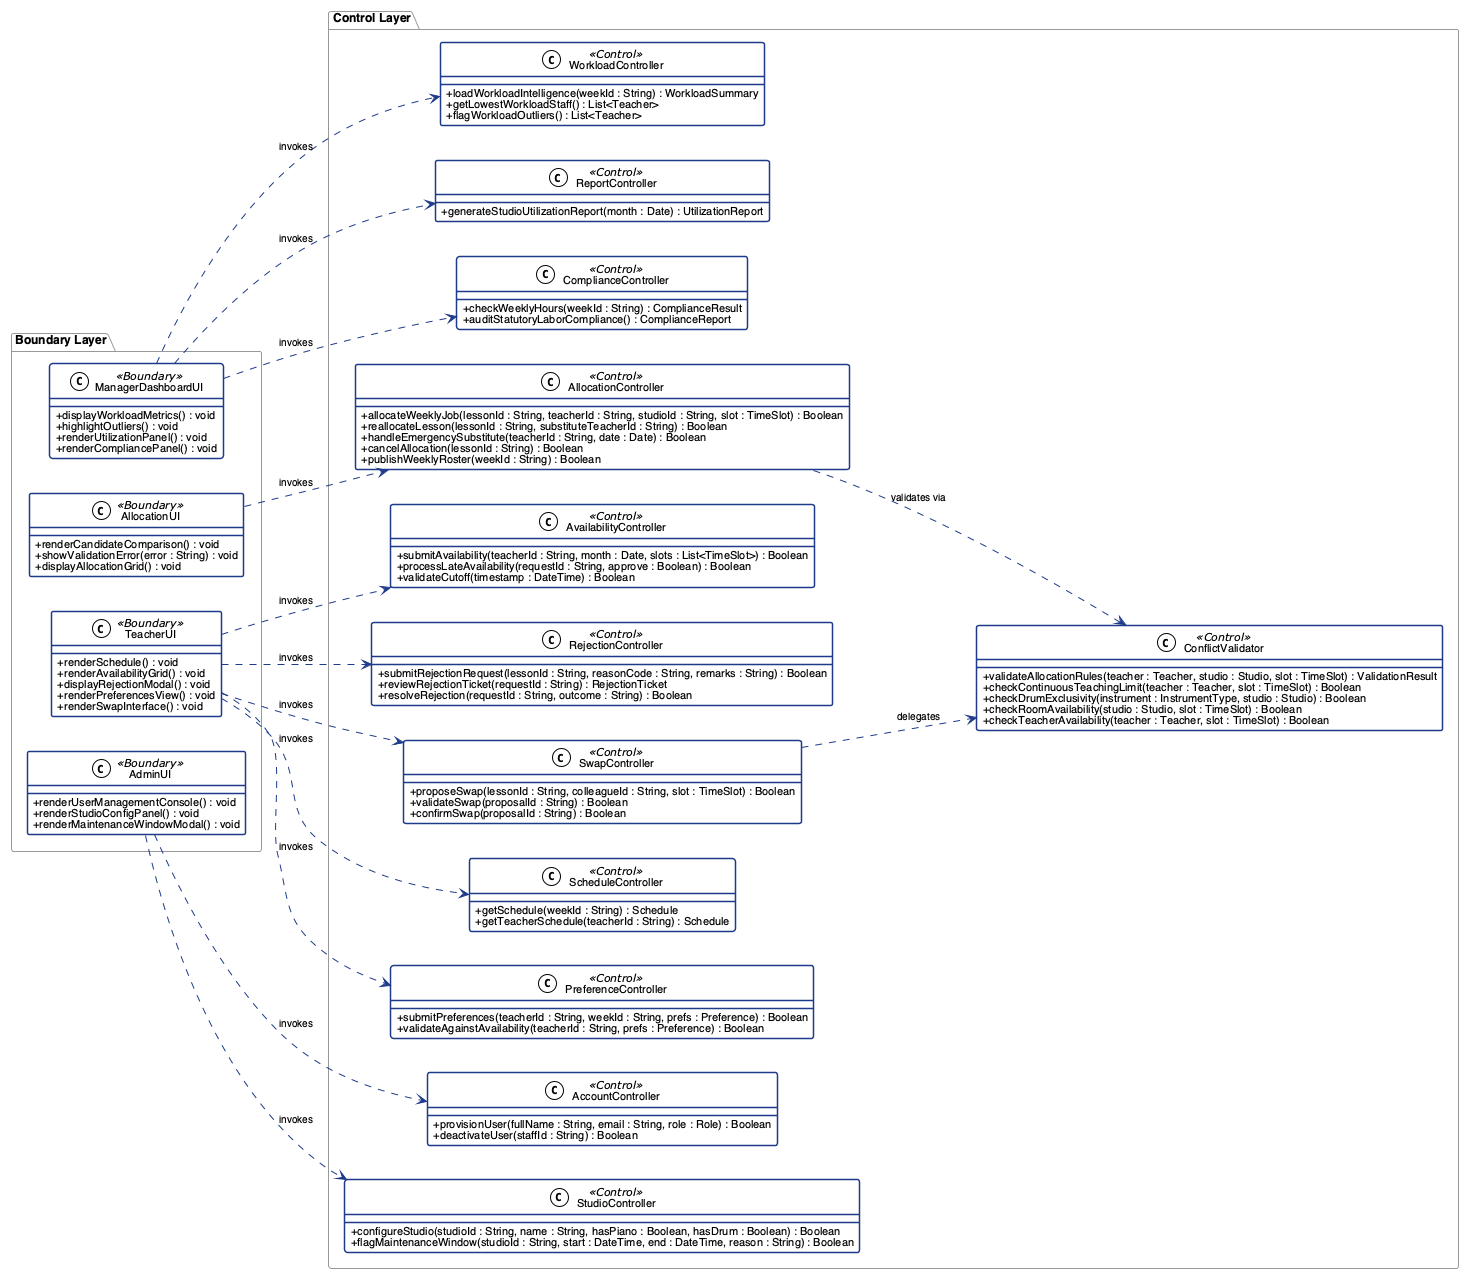

The diagram above was rendered by PlantUML. Its source (embedded in the PNG):
@startuml class_diagram_control
!theme plain
left to right direction
skinparam classAttributeIconSize 0
skinparam shadowing false
skinparam defaultFontName "Helvetica", "Arial", sans-serif
skinparam defaultFontSize 11
skinparam class {
    BackgroundColor #FFFFFF
    BorderColor #1E3A8A
    BorderThickness 1.5
}
skinparam arrow {
    Color #1E3A8A
    FontSize 10
}
skinparam package {
    BorderColor #999999
    FontStyle bold
    FontSize 12
}

' ========== BOUNDARY CLASSES ==========
package "Boundary Layer" {
    class ManagerDashboardUI <<Boundary>> {
        +displayWorkloadMetrics() : void
        +highlightOutliers() : void
        +renderUtilizationPanel() : void
        +renderCompliancePanel() : void
    }
    class AllocationUI <<Boundary>> {
        +renderCandidateComparison() : void
        +showValidationError(error : String) : void
        +displayAllocationGrid() : void
    }
    class TeacherUI <<Boundary>> {
        +renderSchedule() : void
        +renderAvailabilityGrid() : void
        +displayRejectionModal() : void
        +renderPreferencesView() : void
        +renderSwapInterface() : void
    }
    class AdminUI <<Boundary>> {
        +renderUserManagementConsole() : void
        +renderStudioConfigPanel() : void
        +renderMaintenanceWindowModal() : void
    }
}

' ========== CONTROL CLASSES ==========
package "Control Layer" {
    class WorkloadController <<Control>> {
        +loadWorkloadIntelligence(weekId : String) : WorkloadSummary
        +getLowestWorkloadStaff() : List<Teacher>
        +flagWorkloadOutliers() : List<Teacher>
    }
    class AllocationController <<Control>> {
        +allocateWeeklyJob(lessonId : String, teacherId : String, studioId : String, slot : TimeSlot) : Boolean
        +reallocateLesson(lessonId : String, substituteTeacherId : String) : Boolean
        +handleEmergencySubstitute(teacherId : String, date : Date) : Boolean
        +cancelAllocation(lessonId : String) : Boolean
        +publishWeeklyRoster(weekId : String) : Boolean
    }
    class ConflictValidator <<Control>> {
        +validateAllocationRules(teacher : Teacher, studio : Studio, slot : TimeSlot) : ValidationResult
        +checkContinuousTeachingLimit(teacher : Teacher, slot : TimeSlot) : Boolean
        +checkDrumExclusivity(instrument : InstrumentType, studio : Studio) : Boolean
        +checkRoomAvailability(studio : Studio, slot : TimeSlot) : Boolean
        +checkTeacherAvailability(teacher : Teacher, slot : TimeSlot) : Boolean
    }
    class AvailabilityController <<Control>> {
        +submitAvailability(teacherId : String, month : Date, slots : List<TimeSlot>) : Boolean
        +processLateAvailability(requestId : String, approve : Boolean) : Boolean
        +validateCutoff(timestamp : DateTime) : Boolean
    }
    class RejectionController <<Control>> {
        +submitRejectionRequest(lessonId : String, reasonCode : String, remarks : String) : Boolean
        +reviewRejectionTicket(requestId : String) : RejectionTicket
        +resolveRejection(requestId : String, outcome : String) : Boolean
    }
    class SwapController <<Control>> {
        +proposeSwap(lessonId : String, colleagueId : String, slot : TimeSlot) : Boolean
        +validateSwap(proposalId : String) : Boolean
        +confirmSwap(proposalId : String) : Boolean
    }
    class AccountController <<Control>> {
        +provisionUser(fullName : String, email : String, role : Role) : Boolean
        +deactivateUser(staffId : String) : Boolean
    }
    class StudioController <<Control>> {
        +configureStudio(studioId : String, name : String, hasPiano : Boolean, hasDrum : Boolean) : Boolean
        +flagMaintenanceWindow(studioId : String, start : DateTime, end : DateTime, reason : String) : Boolean
    }
    class ReportController <<Control>> {
        +generateStudioUtilizationReport(month : Date) : UtilizationReport
    }
    class ComplianceController <<Control>> {
        +checkWeeklyHours(weekId : String) : ComplianceResult
        +auditStatutoryLaborCompliance() : ComplianceReport
    }
    class ScheduleController <<Control>> {
        +getSchedule(weekId : String) : Schedule
        +getTeacherSchedule(teacherId : String) : Schedule
    }
    class PreferenceController <<Control>> {
        +submitPreferences(teacherId : String, weekId : String, prefs : Preference) : Boolean
        +validateAgainstAvailability(teacherId : String, prefs : Preference) : Boolean
    }
}

' ========== DEPENDENCY (Boundary -> Control) ==========
ManagerDashboardUI ..> WorkloadController : invokes
ManagerDashboardUI ..> ReportController : invokes
ManagerDashboardUI ..> ComplianceController : invokes
AllocationUI ..> AllocationController : invokes
TeacherUI ..> AvailabilityController : invokes
TeacherUI ..> RejectionController : invokes
TeacherUI ..> ScheduleController : invokes
TeacherUI ..> PreferenceController : invokes
TeacherUI ..> SwapController : invokes
AdminUI ..> AccountController : invokes
AdminUI ..> StudioController : invokes

' ========== DEPENDENCY (Control -> Control) ==========
AllocationController ..> ConflictValidator : validates via
SwapController ..> ConflictValidator : delegates

@enduml